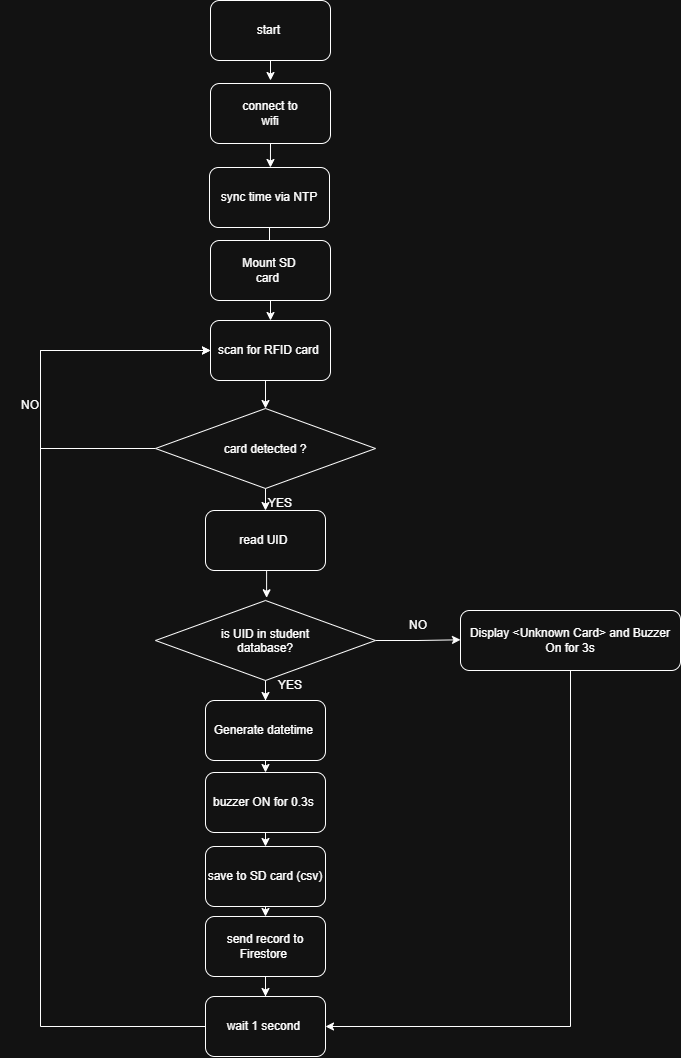

The diagram above was exported from draw.io. Its source (the exported page's mxGraphModel, read from the mxfile embedded in the PNG):
<mxGraphModel dx="844" dy="461" grid="1" gridSize="10" guides="1" tooltips="1" connect="1" arrows="1" fold="1" page="1" pageScale="1" pageWidth="850" pageHeight="1100" math="0" shadow="0">
  <root>
    <mxCell id="0" />
    <mxCell id="1" parent="0" />
    <mxCell id="q2TdvzqSusQcV61PfZkw-18" edge="1" parent="1" source="q2TdvzqSusQcV61PfZkw-1" style="edgeStyle=orthogonalEdgeStyle;rounded=0;orthogonalLoop=1;jettySize=auto;html=1;exitX=0.5;exitY=1;exitDx=0;exitDy=0;defaultLabelBackgroundColor=page;labelPadding=0 4;">
      <mxGeometry relative="1" as="geometry">
        <mxPoint x="430" y="120" as="targetPoint" />
      </mxGeometry>
    </mxCell>
    <mxCell id="q2TdvzqSusQcV61PfZkw-1" parent="1" style="rounded=1;whiteSpace=wrap;html=1;roundedPerimeter=1;" value="" vertex="1">
      <mxGeometry height="60" width="120" x="370" y="40" as="geometry" />
    </mxCell>
    <mxCell id="q2TdvzqSusQcV61PfZkw-2" parent="1" style="text;html=1;whiteSpace=wrap;strokeColor=none;fillColor=none;align=center;verticalAlign=middle;rounded=0;" value="start&amp;nbsp;" vertex="1">
      <mxGeometry height="30" width="60" x="400" y="55" as="geometry" />
    </mxCell>
    <mxCell id="q2TdvzqSusQcV61PfZkw-19" edge="1" parent="1" source="q2TdvzqSusQcV61PfZkw-3" style="edgeStyle=orthogonalEdgeStyle;rounded=0;orthogonalLoop=1;jettySize=auto;html=1;exitX=0.5;exitY=1;exitDx=0;exitDy=0;entryX=0.507;entryY=0.05;entryDx=0;entryDy=0;defaultLabelBackgroundColor=page;labelPadding=0 4;" target="q2TdvzqSusQcV61PfZkw-5">
      <mxGeometry relative="1" as="geometry" />
    </mxCell>
    <mxCell id="q2TdvzqSusQcV61PfZkw-3" parent="1" style="rounded=1;whiteSpace=wrap;html=1;roundedPerimeter=1;" value="" vertex="1">
      <mxGeometry height="60" width="120" x="370" y="123" as="geometry" />
    </mxCell>
    <mxCell id="q2TdvzqSusQcV61PfZkw-4" parent="1" style="text;html=1;whiteSpace=wrap;strokeColor=none;fillColor=none;align=center;verticalAlign=middle;rounded=0;" value="connect to wifi" vertex="1">
      <mxGeometry height="30" width="60" x="400" y="138" as="geometry" />
    </mxCell>
    <mxCell id="q2TdvzqSusQcV61PfZkw-20" edge="1" parent="1" source="q2TdvzqSusQcV61PfZkw-5" style="edgeStyle=orthogonalEdgeStyle;rounded=0;orthogonalLoop=1;jettySize=auto;html=1;exitX=0.5;exitY=1;exitDx=0;exitDy=0;defaultLabelBackgroundColor=page;labelPadding=0 4;" target="q2TdvzqSusQcV61PfZkw-6">
      <mxGeometry relative="1" as="geometry" />
    </mxCell>
    <mxCell id="q2TdvzqSusQcV61PfZkw-5" parent="1" style="rounded=1;whiteSpace=wrap;html=1;roundedPerimeter=1;" value="sync time via NTP" vertex="1">
      <mxGeometry height="60" width="120" x="369" y="207" as="geometry" />
    </mxCell>
    <mxCell id="q2TdvzqSusQcV61PfZkw-21" edge="1" parent="1" source="q2TdvzqSusQcV61PfZkw-6" style="edgeStyle=orthogonalEdgeStyle;rounded=0;orthogonalLoop=1;jettySize=auto;html=1;exitX=0.5;exitY=1;exitDx=0;exitDy=0;entryX=0.5;entryY=0;entryDx=0;entryDy=0;defaultLabelBackgroundColor=page;labelPadding=0 4;" target="q2TdvzqSusQcV61PfZkw-8">
      <mxGeometry relative="1" as="geometry" />
    </mxCell>
    <mxCell id="q2TdvzqSusQcV61PfZkw-6" parent="1" style="rounded=1;whiteSpace=wrap;html=1;roundedPerimeter=1;" value="" vertex="1">
      <mxGeometry height="60" width="120" x="370" y="280" as="geometry" />
    </mxCell>
    <mxCell id="q2TdvzqSusQcV61PfZkw-7" parent="1" style="text;html=1;whiteSpace=wrap;strokeColor=none;fillColor=none;align=center;verticalAlign=middle;rounded=0;" value="Mount SD card&amp;nbsp;" vertex="1">
      <mxGeometry height="30" width="60" x="399" y="295" as="geometry" />
    </mxCell>
    <mxCell id="q2TdvzqSusQcV61PfZkw-22" edge="1" parent="1" source="q2TdvzqSusQcV61PfZkw-8" style="edgeStyle=orthogonalEdgeStyle;rounded=0;orthogonalLoop=1;jettySize=auto;html=1;exitX=0.5;exitY=1;exitDx=0;exitDy=0;entryX=0.5;entryY=0;entryDx=0;entryDy=0;defaultLabelBackgroundColor=page;labelPadding=0 4;" target="q2TdvzqSusQcV61PfZkw-9">
      <mxGeometry relative="1" as="geometry" />
    </mxCell>
    <mxCell id="q2TdvzqSusQcV61PfZkw-8" parent="1" style="rounded=1;whiteSpace=wrap;html=1;roundedPerimeter=1;" value="scan for RFID card&amp;nbsp;" vertex="1">
      <mxGeometry height="60" width="120" x="370" y="360" as="geometry" />
    </mxCell>
    <mxCell id="q2TdvzqSusQcV61PfZkw-23" edge="1" parent="1" source="q2TdvzqSusQcV61PfZkw-9" style="edgeStyle=orthogonalEdgeStyle;rounded=0;orthogonalLoop=1;jettySize=auto;html=1;exitX=0.5;exitY=1;exitDx=0;exitDy=0;entryX=0.5;entryY=0;entryDx=0;entryDy=0;defaultLabelBackgroundColor=page;labelPadding=0 4;" target="q2TdvzqSusQcV61PfZkw-10">
      <mxGeometry relative="1" as="geometry" />
    </mxCell>
    <mxCell id="q2TdvzqSusQcV61PfZkw-32" edge="1" parent="1" source="q2TdvzqSusQcV61PfZkw-9" style="edgeStyle=orthogonalEdgeStyle;rounded=0;orthogonalLoop=1;jettySize=auto;html=1;defaultLabelBackgroundColor=page;labelPadding=0 4;entryX=0;entryY=0.5;entryDx=0;entryDy=0;" target="q2TdvzqSusQcV61PfZkw-8">
      <mxGeometry relative="1" x="0.2428" as="geometry">
        <Array as="points">
          <mxPoint x="200" y="488" />
          <mxPoint x="200" y="390" />
        </Array>
        <mxPoint x="170" y="390" as="targetPoint" />
      </mxGeometry>
    </mxCell>
    <mxCell id="q2TdvzqSusQcV61PfZkw-9" parent="1" style="rhombus;whiteSpace=wrap;html=1;shapeInside=1;" value="card detected ?" vertex="1">
      <mxGeometry height="80" width="220" x="315" y="448" as="geometry" />
    </mxCell>
    <mxCell id="q2TdvzqSusQcV61PfZkw-10" parent="1" style="rounded=1;whiteSpace=wrap;html=1;roundedPerimeter=1;" value="read UID&amp;nbsp;" vertex="1">
      <mxGeometry height="60" width="120" x="365" y="550" as="geometry" />
    </mxCell>
    <mxCell id="q2TdvzqSusQcV61PfZkw-25" edge="1" parent="1" source="q2TdvzqSusQcV61PfZkw-11" style="edgeStyle=orthogonalEdgeStyle;rounded=0;orthogonalLoop=1;jettySize=auto;html=1;exitX=0.5;exitY=1;exitDx=0;exitDy=0;defaultLabelBackgroundColor=page;labelPadding=0 4;" target="q2TdvzqSusQcV61PfZkw-12">
      <mxGeometry relative="1" as="geometry" />
    </mxCell>
    <mxCell id="q2TdvzqSusQcV61PfZkw-30" edge="1" parent="1" source="q2TdvzqSusQcV61PfZkw-11" style="edgeStyle=orthogonalEdgeStyle;rounded=0;orthogonalLoop=1;jettySize=auto;html=1;exitX=1;exitY=0.5;exitDx=0;exitDy=0;entryX=-0.011;entryY=0.488;entryDx=0;entryDy=0;defaultLabelBackgroundColor=page;labelPadding=0 4;" target="q2TdvzqSusQcV61PfZkw-17">
      <mxGeometry relative="1" as="geometry" />
    </mxCell>
    <mxCell id="q2TdvzqSusQcV61PfZkw-11" parent="1" style="rhombus;whiteSpace=wrap;html=1;shapeInside=1;" value="is UID in student database?" vertex="1">
      <mxGeometry height="80" width="220" x="315" y="640" as="geometry" />
    </mxCell>
    <mxCell id="q2TdvzqSusQcV61PfZkw-26" edge="1" parent="1" source="q2TdvzqSusQcV61PfZkw-12" style="edgeStyle=orthogonalEdgeStyle;rounded=0;orthogonalLoop=1;jettySize=auto;html=1;exitX=0.5;exitY=1;exitDx=0;exitDy=0;entryX=0.5;entryY=0;entryDx=0;entryDy=0;defaultLabelBackgroundColor=page;labelPadding=0 4;" target="q2TdvzqSusQcV61PfZkw-13">
      <mxGeometry relative="1" as="geometry" />
    </mxCell>
    <mxCell id="q2TdvzqSusQcV61PfZkw-12" parent="1" style="rounded=1;whiteSpace=wrap;html=1;" value="Generate datetime&amp;nbsp;" vertex="1">
      <mxGeometry height="60" width="120" x="365" y="740" as="geometry" />
    </mxCell>
    <mxCell id="q2TdvzqSusQcV61PfZkw-27" edge="1" parent="1" source="q2TdvzqSusQcV61PfZkw-13" style="edgeStyle=orthogonalEdgeStyle;rounded=0;orthogonalLoop=1;jettySize=auto;html=1;exitX=0.5;exitY=1;exitDx=0;exitDy=0;entryX=0.5;entryY=0;entryDx=0;entryDy=0;defaultLabelBackgroundColor=page;labelPadding=0 4;" target="q2TdvzqSusQcV61PfZkw-14">
      <mxGeometry relative="1" as="geometry" />
    </mxCell>
    <mxCell id="q2TdvzqSusQcV61PfZkw-13" parent="1" style="rounded=1;whiteSpace=wrap;html=1;roundedPerimeter=1;" value="buzzer ON for 0.3s&amp;nbsp;" vertex="1">
      <mxGeometry height="60" width="120" x="365" y="812" as="geometry" />
    </mxCell>
    <mxCell id="q2TdvzqSusQcV61PfZkw-28" edge="1" parent="1" source="q2TdvzqSusQcV61PfZkw-14" style="edgeStyle=orthogonalEdgeStyle;rounded=0;orthogonalLoop=1;jettySize=auto;html=1;exitX=0.5;exitY=1;exitDx=0;exitDy=0;entryX=0.5;entryY=0;entryDx=0;entryDy=0;defaultLabelBackgroundColor=page;labelPadding=0 4;" target="q2TdvzqSusQcV61PfZkw-15">
      <mxGeometry relative="1" as="geometry" />
    </mxCell>
    <mxCell id="q2TdvzqSusQcV61PfZkw-14" parent="1" style="rounded=1;whiteSpace=wrap;html=1;roundedPerimeter=1;" value="save to SD card (csv)" vertex="1">
      <mxGeometry height="60" width="120" x="365" y="886" as="geometry" />
    </mxCell>
    <mxCell id="q2TdvzqSusQcV61PfZkw-29" edge="1" parent="1" source="q2TdvzqSusQcV61PfZkw-15" style="edgeStyle=orthogonalEdgeStyle;rounded=0;orthogonalLoop=1;jettySize=auto;html=1;exitX=0.5;exitY=1;exitDx=0;exitDy=0;defaultLabelBackgroundColor=page;labelPadding=0 4;" target="q2TdvzqSusQcV61PfZkw-16">
      <mxGeometry relative="1" as="geometry" />
    </mxCell>
    <mxCell id="q2TdvzqSusQcV61PfZkw-15" parent="1" style="rounded=1;whiteSpace=wrap;html=1;roundedPerimeter=1;" value="send record to Firestore&amp;nbsp;" vertex="1">
      <mxGeometry height="60" width="120" x="365" y="956" as="geometry" />
    </mxCell>
    <mxCell id="q2TdvzqSusQcV61PfZkw-39" edge="1" parent="1" source="q2TdvzqSusQcV61PfZkw-16" style="edgeStyle=orthogonalEdgeStyle;rounded=0;orthogonalLoop=1;jettySize=auto;html=1;exitX=0;exitY=0.5;exitDx=0;exitDy=0;defaultLabelBackgroundColor=page;labelPadding=0 4;entryX=0;entryY=0.5;entryDx=0;entryDy=0;" target="q2TdvzqSusQcV61PfZkw-8">
      <mxGeometry relative="1" x="-0.0125" as="geometry">
        <Array as="points">
          <mxPoint x="200" y="1066" />
          <mxPoint x="200" y="390" />
        </Array>
        <mxPoint x="360" y="390" as="targetPoint" />
      </mxGeometry>
    </mxCell>
    <mxCell id="q2TdvzqSusQcV61PfZkw-16" parent="1" style="rounded=1;whiteSpace=wrap;html=1;roundedPerimeter=1;" value="wait 1 second&amp;nbsp;" vertex="1">
      <mxGeometry height="60" width="120" x="365" y="1036" as="geometry" />
    </mxCell>
    <mxCell id="q2TdvzqSusQcV61PfZkw-38" edge="1" parent="1" source="q2TdvzqSusQcV61PfZkw-17" style="edgeStyle=orthogonalEdgeStyle;rounded=0;orthogonalLoop=1;jettySize=auto;html=1;exitX=0.5;exitY=1;exitDx=0;exitDy=0;entryX=1;entryY=0.5;entryDx=0;entryDy=0;defaultLabelBackgroundColor=page;labelPadding=0 4;" target="q2TdvzqSusQcV61PfZkw-16">
      <mxGeometry relative="1" as="geometry" />
    </mxCell>
    <mxCell id="q2TdvzqSusQcV61PfZkw-17" parent="1" style="rounded=1;whiteSpace=wrap;html=1;roundedPerimeter=1;" value="Display &amp;lt;Unknown Card&amp;gt; and Buzzer On for 3s" vertex="1">
      <mxGeometry height="60" width="220" x="620" y="650" as="geometry" />
    </mxCell>
    <mxCell id="q2TdvzqSusQcV61PfZkw-24" edge="1" parent="1" source="q2TdvzqSusQcV61PfZkw-10" style="edgeStyle=orthogonalEdgeStyle;rounded=0;orthogonalLoop=1;jettySize=auto;html=1;exitX=0.5;exitY=1;exitDx=0;exitDy=0;entryX=0.505;entryY=-0.034;entryDx=0;entryDy=0;entryPerimeter=0;defaultLabelBackgroundColor=page;labelPadding=0 4;" target="q2TdvzqSusQcV61PfZkw-11">
      <mxGeometry relative="1" as="geometry" />
    </mxCell>
    <mxCell id="q2TdvzqSusQcV61PfZkw-33" parent="1" style="text;html=1;whiteSpace=wrap;strokeColor=none;fillColor=none;align=center;verticalAlign=middle;rounded=0;" value="NO" vertex="1">
      <mxGeometry height="30" width="60" x="160" y="430" as="geometry" />
    </mxCell>
    <mxCell id="q2TdvzqSusQcV61PfZkw-35" parent="1" style="text;html=1;whiteSpace=wrap;strokeColor=none;fillColor=none;align=center;verticalAlign=middle;rounded=0;" value="YES" vertex="1">
      <mxGeometry height="30" width="60" x="410" y="528" as="geometry" />
    </mxCell>
    <mxCell id="q2TdvzqSusQcV61PfZkw-36" parent="1" style="text;html=1;whiteSpace=wrap;strokeColor=none;fillColor=none;align=center;verticalAlign=middle;rounded=0;" value="NO" vertex="1">
      <mxGeometry height="30" width="60" x="548" y="650" as="geometry" />
    </mxCell>
    <mxCell id="q2TdvzqSusQcV61PfZkw-37" parent="1" style="text;html=1;whiteSpace=wrap;strokeColor=none;fillColor=none;align=center;verticalAlign=middle;rounded=0;" value="YES" vertex="1">
      <mxGeometry height="30" width="60" x="420" y="710" as="geometry" />
    </mxCell>
  </root>
</mxGraphModel>